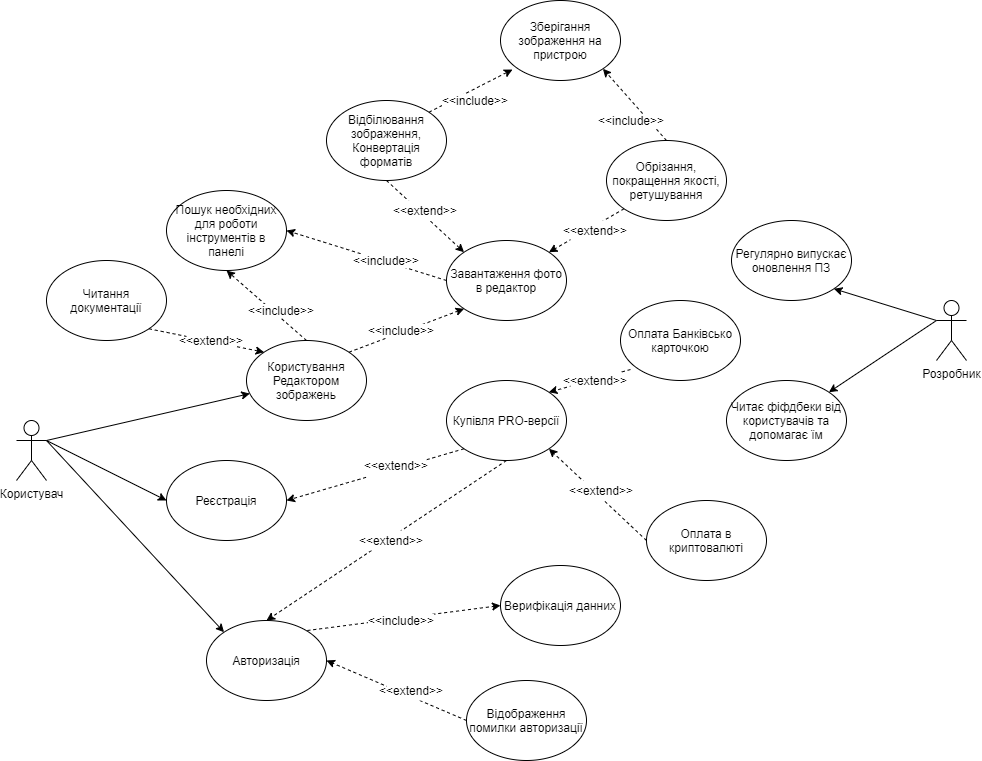

The diagram above was exported from draw.io. Its source (the exported page's mxGraphModel, read from the mxfile embedded in the PNG):
<mxGraphModel dx="1840" dy="2024" grid="1" gridSize="10" guides="1" tooltips="1" connect="1" arrows="1" fold="1" page="1" pageScale="1" pageWidth="827" pageHeight="1169" math="0" shadow="0">
  <root>
    <mxCell id="0" />
    <mxCell id="1" parent="0" />
    <mxCell id="k6Lq1OBsbEklLM5nx4OJ-2" value="Користувач" style="shape=umlActor;verticalLabelPosition=bottom;verticalAlign=top;html=1;outlineConnect=0;" vertex="1" parent="1">
      <mxGeometry x="-70" y="240" width="30" height="60" as="geometry" />
    </mxCell>
    <mxCell id="k6Lq1OBsbEklLM5nx4OJ-4" value="Розробник" style="shape=umlActor;verticalLabelPosition=bottom;verticalAlign=top;html=1;outlineConnect=0;" vertex="1" parent="1">
      <mxGeometry x="850" y="120" width="30" height="60" as="geometry" />
    </mxCell>
    <mxCell id="k6Lq1OBsbEklLM5nx4OJ-13" value="Користування Редактором зображень" style="ellipse;whiteSpace=wrap;html=1;" vertex="1" parent="1">
      <mxGeometry x="160" y="160" width="120" height="80" as="geometry" />
    </mxCell>
    <mxCell id="k6Lq1OBsbEklLM5nx4OJ-14" value="" style="endArrow=classic;html=1;rounded=0;exitX=1;exitY=0.3333333333333333;exitDx=0;exitDy=0;exitPerimeter=0;" edge="1" parent="1" source="k6Lq1OBsbEklLM5nx4OJ-2" target="k6Lq1OBsbEklLM5nx4OJ-13">
      <mxGeometry width="50" height="50" relative="1" as="geometry">
        <mxPoint x="210" y="400" as="sourcePoint" />
        <mxPoint x="260" y="350" as="targetPoint" />
      </mxGeometry>
    </mxCell>
    <mxCell id="k6Lq1OBsbEklLM5nx4OJ-15" value="Реєстрація" style="ellipse;whiteSpace=wrap;html=1;" vertex="1" parent="1">
      <mxGeometry x="80" y="280" width="120" height="80" as="geometry" />
    </mxCell>
    <mxCell id="k6Lq1OBsbEklLM5nx4OJ-16" value="Читання документації" style="ellipse;whiteSpace=wrap;html=1;" vertex="1" parent="1">
      <mxGeometry x="-40" y="80" width="120" height="80" as="geometry" />
    </mxCell>
    <mxCell id="k6Lq1OBsbEklLM5nx4OJ-17" value="Пошук необхідних для роботи інструментів в панелі" style="ellipse;whiteSpace=wrap;html=1;" vertex="1" parent="1">
      <mxGeometry x="80" y="10" width="120" height="80" as="geometry" />
    </mxCell>
    <mxCell id="k6Lq1OBsbEklLM5nx4OJ-18" value="Обрізання, покращення якості, ретушування" style="ellipse;whiteSpace=wrap;html=1;" vertex="1" parent="1">
      <mxGeometry x="520" y="-40" width="120" height="80" as="geometry" />
    </mxCell>
    <mxCell id="k6Lq1OBsbEklLM5nx4OJ-19" value="Авторизація" style="ellipse;whiteSpace=wrap;html=1;" vertex="1" parent="1">
      <mxGeometry x="120" y="440" width="120" height="80" as="geometry" />
    </mxCell>
    <mxCell id="k6Lq1OBsbEklLM5nx4OJ-20" value="Купівля PRO-версії" style="ellipse;whiteSpace=wrap;html=1;" vertex="1" parent="1">
      <mxGeometry x="360" y="200" width="120" height="80" as="geometry" />
    </mxCell>
    <mxCell id="k6Lq1OBsbEklLM5nx4OJ-22" value="Відбілювання зображення, Конвертація форматів" style="ellipse;whiteSpace=wrap;html=1;" vertex="1" parent="1">
      <mxGeometry x="240" y="-80" width="120" height="80" as="geometry" />
    </mxCell>
    <mxCell id="k6Lq1OBsbEklLM5nx4OJ-25" value="Зберігання зображення на пристрою" style="ellipse;whiteSpace=wrap;html=1;" vertex="1" parent="1">
      <mxGeometry x="414" y="-180" width="120" height="80" as="geometry" />
    </mxCell>
    <mxCell id="k6Lq1OBsbEklLM5nx4OJ-34" value="" style="endArrow=classic;html=1;rounded=0;exitX=1;exitY=0.3333333333333333;exitDx=0;exitDy=0;exitPerimeter=0;entryX=0;entryY=0.5;entryDx=0;entryDy=0;" edge="1" parent="1" source="k6Lq1OBsbEklLM5nx4OJ-2" target="k6Lq1OBsbEklLM5nx4OJ-15">
      <mxGeometry width="50" height="50" relative="1" as="geometry">
        <mxPoint x="220" y="610" as="sourcePoint" />
        <mxPoint x="270" y="560" as="targetPoint" />
      </mxGeometry>
    </mxCell>
    <mxCell id="k6Lq1OBsbEklLM5nx4OJ-35" value="" style="endArrow=classic;html=1;rounded=0;entryX=0;entryY=0;entryDx=0;entryDy=0;" edge="1" parent="1" target="k6Lq1OBsbEklLM5nx4OJ-19">
      <mxGeometry width="50" height="50" relative="1" as="geometry">
        <mxPoint x="-40" y="260" as="sourcePoint" />
        <mxPoint x="270" y="260" as="targetPoint" />
      </mxGeometry>
    </mxCell>
    <mxCell id="k6Lq1OBsbEklLM5nx4OJ-36" value="Верифікація данних" style="ellipse;whiteSpace=wrap;html=1;" vertex="1" parent="1">
      <mxGeometry x="414" y="385" width="120" height="80" as="geometry" />
    </mxCell>
    <mxCell id="k6Lq1OBsbEklLM5nx4OJ-40" value="Відображення помилки авторизації" style="ellipse;whiteSpace=wrap;html=1;" vertex="1" parent="1">
      <mxGeometry x="380" y="500" width="120" height="80" as="geometry" />
    </mxCell>
    <mxCell id="k6Lq1OBsbEklLM5nx4OJ-46" value="" style="endArrow=classic;dashed=1;html=1;rounded=0;entryX=1;entryY=0.5;entryDx=0;entryDy=0;exitX=0;exitY=1;exitDx=0;exitDy=0;" edge="1" parent="1" source="k6Lq1OBsbEklLM5nx4OJ-20" target="k6Lq1OBsbEklLM5nx4OJ-15">
      <mxGeometry width="50" height="50" relative="1" as="geometry">
        <mxPoint x="310" y="275" as="sourcePoint" />
        <mxPoint x="190" y="265" as="targetPoint" />
      </mxGeometry>
    </mxCell>
    <mxCell id="k6Lq1OBsbEklLM5nx4OJ-47" value="&amp;lt;&amp;lt;extend&amp;gt;&amp;gt;" style="text;html=1;strokeColor=none;fillColor=white;align=center;verticalAlign=middle;whiteSpace=wrap;rounded=0;" vertex="1" parent="1">
      <mxGeometry x="280" y="270" width="60" height="30" as="geometry" />
    </mxCell>
    <mxCell id="k6Lq1OBsbEklLM5nx4OJ-41" value="" style="endArrow=classic;dashed=1;html=1;rounded=0;entryX=1;entryY=0.5;entryDx=0;entryDy=0;exitX=0;exitY=0.5;exitDx=0;exitDy=0;" edge="1" parent="1" source="k6Lq1OBsbEklLM5nx4OJ-40" target="k6Lq1OBsbEklLM5nx4OJ-19">
      <mxGeometry x="310" y="420" width="50" height="50" as="geometry">
        <mxPoint x="410" y="405" as="sourcePoint" />
        <mxPoint x="580" y="365" as="targetPoint" />
      </mxGeometry>
    </mxCell>
    <mxCell id="k6Lq1OBsbEklLM5nx4OJ-42" value="&amp;lt;&amp;lt;extend&amp;gt;&amp;gt;" style="text;html=1;strokeColor=none;fillColor=white;align=center;verticalAlign=middle;whiteSpace=wrap;rounded=0;" vertex="1" parent="1">
      <mxGeometry x="300" y="500" width="50" height="20" as="geometry" />
    </mxCell>
    <mxCell id="k6Lq1OBsbEklLM5nx4OJ-33" value="" style="endArrow=classic;dashed=1;html=1;rounded=0;exitX=1;exitY=0;exitDx=0;exitDy=0;entryX=0;entryY=0.5;entryDx=0;entryDy=0;" edge="1" parent="1" target="k6Lq1OBsbEklLM5nx4OJ-36">
      <mxGeometry x="288.38" y="368.28" width="50" height="50" as="geometry">
        <mxPoint x="220.80640687119296" y="449.99572875253807" as="sourcePoint" />
        <mxPoint x="399.9990884019686" y="361.93762637612986" as="targetPoint" />
      </mxGeometry>
    </mxCell>
    <mxCell id="k6Lq1OBsbEklLM5nx4OJ-51" value="" style="endArrow=classic;dashed=1;html=1;rounded=0;entryX=0.5;entryY=0;entryDx=0;entryDy=0;exitX=0.5;exitY=1;exitDx=0;exitDy=0;" edge="1" parent="1" source="k6Lq1OBsbEklLM5nx4OJ-20" target="k6Lq1OBsbEklLM5nx4OJ-19">
      <mxGeometry x="310" y="340" width="50" height="50" as="geometry">
        <mxPoint x="370" y="410" as="sourcePoint" />
        <mxPoint x="240" y="400" as="targetPoint" />
      </mxGeometry>
    </mxCell>
    <mxCell id="k6Lq1OBsbEklLM5nx4OJ-55" value="Оплата Банківсько карточкою" style="ellipse;whiteSpace=wrap;html=1;" vertex="1" parent="1">
      <mxGeometry x="534" y="120" width="120" height="80" as="geometry" />
    </mxCell>
    <mxCell id="k6Lq1OBsbEklLM5nx4OJ-56" value="Оплата в криптовалюті" style="ellipse;whiteSpace=wrap;html=1;" vertex="1" parent="1">
      <mxGeometry x="560" y="320" width="120" height="80" as="geometry" />
    </mxCell>
    <mxCell id="k6Lq1OBsbEklLM5nx4OJ-57" value="" style="endArrow=classic;dashed=1;html=1;rounded=0;entryX=1;entryY=0;entryDx=0;entryDy=0;exitX=0.083;exitY=0.863;exitDx=0;exitDy=0;exitPerimeter=0;" edge="1" parent="1" source="k6Lq1OBsbEklLM5nx4OJ-55" target="k6Lq1OBsbEklLM5nx4OJ-20">
      <mxGeometry x="350" y="90" width="50" height="50" as="geometry">
        <mxPoint x="420" y="140" as="sourcePoint" />
        <mxPoint x="280" y="150" as="targetPoint" />
      </mxGeometry>
    </mxCell>
    <mxCell id="k6Lq1OBsbEklLM5nx4OJ-58" value="" style="endArrow=classic;dashed=1;html=1;rounded=0;entryX=1;entryY=1;entryDx=0;entryDy=0;exitX=0;exitY=0.5;exitDx=0;exitDy=0;" edge="1" parent="1" source="k6Lq1OBsbEklLM5nx4OJ-56" target="k6Lq1OBsbEklLM5nx4OJ-20">
      <mxGeometry x="400" y="130" width="50" height="50" as="geometry">
        <mxPoint x="470" y="180" as="sourcePoint" />
        <mxPoint x="330" y="190" as="targetPoint" />
      </mxGeometry>
    </mxCell>
    <mxCell id="k6Lq1OBsbEklLM5nx4OJ-59" value="Завантаження фото в редактор" style="ellipse;whiteSpace=wrap;html=1;" vertex="1" parent="1">
      <mxGeometry x="360" y="60" width="120" height="80" as="geometry" />
    </mxCell>
    <mxCell id="k6Lq1OBsbEklLM5nx4OJ-62" value="" style="endArrow=classic;dashed=1;html=1;rounded=0;entryX=0.5;entryY=1;entryDx=0;entryDy=0;exitX=0.5;exitY=0;exitDx=0;exitDy=0;" edge="1" parent="1" source="k6Lq1OBsbEklLM5nx4OJ-13" target="k6Lq1OBsbEklLM5nx4OJ-17">
      <mxGeometry x="10.039999999999964" y="60.960000000000036" width="50" height="50" as="geometry">
        <mxPoint x="180" y="110" as="sourcePoint" />
        <mxPoint x="102.46640687119293" y="162.6757287525379" as="targetPoint" />
      </mxGeometry>
    </mxCell>
    <mxCell id="k6Lq1OBsbEklLM5nx4OJ-63" value="" style="endArrow=classic;dashed=1;html=1;rounded=0;entryX=1;entryY=0.5;entryDx=0;entryDy=0;exitX=0;exitY=0.5;exitDx=0;exitDy=0;" edge="1" parent="1" source="k6Lq1OBsbEklLM5nx4OJ-59" target="k6Lq1OBsbEklLM5nx4OJ-17">
      <mxGeometry x="160.03999999999996" y="-99.03999999999996" width="50" height="50" as="geometry">
        <mxPoint x="370" as="sourcePoint" />
        <mxPoint x="330" y="-90" as="targetPoint" />
      </mxGeometry>
    </mxCell>
    <mxCell id="k6Lq1OBsbEklLM5nx4OJ-64" value="" style="endArrow=classic;dashed=1;html=1;rounded=0;entryX=1;entryY=0;entryDx=0;entryDy=0;exitX=0;exitY=1;exitDx=0;exitDy=0;" edge="1" parent="1" source="k6Lq1OBsbEklLM5nx4OJ-18" target="k6Lq1OBsbEklLM5nx4OJ-59">
      <mxGeometry x="244.03999999999996" y="-9.039999999999964" width="50" height="50" as="geometry">
        <mxPoint x="454" y="90" as="sourcePoint" />
        <mxPoint x="414" as="targetPoint" />
      </mxGeometry>
    </mxCell>
    <mxCell id="k6Lq1OBsbEklLM5nx4OJ-65" value="" style="endArrow=classic;dashed=1;html=1;rounded=0;entryX=0;entryY=0;entryDx=0;entryDy=0;exitX=0.5;exitY=1;exitDx=0;exitDy=0;" edge="1" parent="1" source="k6Lq1OBsbEklLM5nx4OJ-22" target="k6Lq1OBsbEklLM5nx4OJ-59">
      <mxGeometry x="320.03999999999996" y="-79.03999999999996" width="50" height="50" as="geometry">
        <mxPoint x="530" y="20" as="sourcePoint" />
        <mxPoint x="490" y="-70" as="targetPoint" />
      </mxGeometry>
    </mxCell>
    <mxCell id="k6Lq1OBsbEklLM5nx4OJ-66" value="" style="endArrow=classic;dashed=1;html=1;rounded=0;entryX=1;entryY=1;entryDx=0;entryDy=0;exitX=0.5;exitY=0;exitDx=0;exitDy=0;" edge="1" parent="1" source="k6Lq1OBsbEklLM5nx4OJ-18" target="k6Lq1OBsbEklLM5nx4OJ-25">
      <mxGeometry x="670.04" y="-119.03999999999996" width="50" height="50" as="geometry">
        <mxPoint x="650" y="-40" as="sourcePoint" />
        <mxPoint x="687.573593128807" y="51.7157287525381" as="targetPoint" />
      </mxGeometry>
    </mxCell>
    <mxCell id="k6Lq1OBsbEklLM5nx4OJ-67" value="" style="endArrow=classic;dashed=1;html=1;rounded=0;entryX=0.1;entryY=0.863;entryDx=0;entryDy=0;exitX=1;exitY=0;exitDx=0;exitDy=0;entryPerimeter=0;" edge="1" parent="1" source="k6Lq1OBsbEklLM5nx4OJ-22" target="k6Lq1OBsbEklLM5nx4OJ-25">
      <mxGeometry x="650.04" y="-179.03999999999996" width="50" height="50" as="geometry">
        <mxPoint x="630" y="-100" as="sourcePoint" />
        <mxPoint x="667.573593128807" y="-8.284271247461902" as="targetPoint" />
      </mxGeometry>
    </mxCell>
    <mxCell id="k6Lq1OBsbEklLM5nx4OJ-70" value="" style="endArrow=classic;dashed=1;html=1;rounded=0;entryX=0;entryY=0;entryDx=0;entryDy=0;exitX=1;exitY=1;exitDx=0;exitDy=0;" edge="1" parent="1" source="k6Lq1OBsbEklLM5nx4OJ-16" target="k6Lq1OBsbEklLM5nx4OJ-13">
      <mxGeometry x="100.03999999999996" y="120.96000000000004" width="50" height="50" as="geometry">
        <mxPoint x="80" y="200" as="sourcePoint" />
        <mxPoint x="117.57359312880703" y="291.7157287525381" as="targetPoint" />
      </mxGeometry>
    </mxCell>
    <mxCell id="k6Lq1OBsbEklLM5nx4OJ-71" value="Регулярно випускає оновлення ПЗ" style="ellipse;whiteSpace=wrap;html=1;" vertex="1" parent="1">
      <mxGeometry x="645" y="40" width="120" height="80" as="geometry" />
    </mxCell>
    <mxCell id="k6Lq1OBsbEklLM5nx4OJ-73" value="Читає фіфдбеки від користувачів та допомагає їм" style="ellipse;whiteSpace=wrap;html=1;" vertex="1" parent="1">
      <mxGeometry x="640" y="200" width="120" height="80" as="geometry" />
    </mxCell>
    <mxCell id="k6Lq1OBsbEklLM5nx4OJ-75" value="" style="endArrow=classic;html=1;rounded=0;entryX=1;entryY=1;entryDx=0;entryDy=0;exitX=0;exitY=0.3333333333333333;exitDx=0;exitDy=0;exitPerimeter=0;" edge="1" parent="1" source="k6Lq1OBsbEklLM5nx4OJ-4" target="k6Lq1OBsbEklLM5nx4OJ-71">
      <mxGeometry width="50" height="50" relative="1" as="geometry">
        <mxPoint x="470" y="340" as="sourcePoint" />
        <mxPoint x="520" y="290" as="targetPoint" />
      </mxGeometry>
    </mxCell>
    <mxCell id="k6Lq1OBsbEklLM5nx4OJ-76" value="" style="endArrow=classic;html=1;rounded=0;exitX=0;exitY=0.3333333333333333;exitDx=0;exitDy=0;exitPerimeter=0;entryX=1;entryY=0;entryDx=0;entryDy=0;" edge="1" parent="1" source="k6Lq1OBsbEklLM5nx4OJ-4" target="k6Lq1OBsbEklLM5nx4OJ-73">
      <mxGeometry width="50" height="50" relative="1" as="geometry">
        <mxPoint x="470" y="340" as="sourcePoint" />
        <mxPoint x="520" y="290" as="targetPoint" />
      </mxGeometry>
    </mxCell>
    <mxCell id="k6Lq1OBsbEklLM5nx4OJ-60" value="" style="endArrow=classic;dashed=1;html=1;rounded=0;entryX=0;entryY=1;entryDx=0;entryDy=0;exitX=1;exitY=0;exitDx=0;exitDy=0;" edge="1" parent="1" source="k6Lq1OBsbEklLM5nx4OJ-13" target="k6Lq1OBsbEklLM5nx4OJ-59">
      <mxGeometry x="200.03999999999996" y="70.96000000000004" width="50" height="50" as="geometry">
        <mxPoint x="370" y="120" as="sourcePoint" />
        <mxPoint x="292.46640687119293" y="172.6757287525379" as="targetPoint" />
      </mxGeometry>
    </mxCell>
    <mxCell id="k6Lq1OBsbEklLM5nx4OJ-78" value="&lt;font color=&quot;#000000&quot;&gt;&amp;lt;&amp;lt;include&amp;gt;&amp;gt;&lt;/font&gt;" style="text;html=1;strokeColor=none;fillColor=none;align=center;verticalAlign=middle;whiteSpace=wrap;rounded=0;shadow=0;glass=0;labelBackgroundColor=#FFFFFF;sketch=0;fontColor=#FFFFFF;" vertex="1" parent="1">
      <mxGeometry x="290" y="140" width="50" height="20" as="geometry" />
    </mxCell>
    <mxCell id="k6Lq1OBsbEklLM5nx4OJ-80" value="&lt;font color=&quot;#000000&quot;&gt;&amp;lt;&amp;lt;include&amp;gt;&amp;gt;&lt;/font&gt;" style="text;html=1;strokeColor=none;fillColor=none;align=center;verticalAlign=middle;whiteSpace=wrap;rounded=0;shadow=0;glass=0;labelBackgroundColor=#FFFFFF;sketch=0;fontColor=#FFFFFF;" vertex="1" parent="1">
      <mxGeometry x="170" y="120" width="50" height="20" as="geometry" />
    </mxCell>
    <mxCell id="k6Lq1OBsbEklLM5nx4OJ-81" value="&lt;font color=&quot;#000000&quot;&gt;&amp;lt;&amp;lt;include&amp;gt;&amp;gt;&lt;/font&gt;" style="text;html=1;strokeColor=none;fillColor=none;align=center;verticalAlign=middle;whiteSpace=wrap;rounded=0;shadow=0;glass=0;labelBackgroundColor=#FFFFFF;sketch=0;fontColor=#FFFFFF;" vertex="1" parent="1">
      <mxGeometry x="275" y="70" width="50" height="20" as="geometry" />
    </mxCell>
    <mxCell id="k6Lq1OBsbEklLM5nx4OJ-82" value="&lt;font color=&quot;#000000&quot;&gt;&amp;lt;&amp;lt;include&amp;gt;&amp;gt;&lt;/font&gt;" style="text;html=1;strokeColor=none;fillColor=none;align=center;verticalAlign=middle;whiteSpace=wrap;rounded=0;shadow=0;glass=0;labelBackgroundColor=#FFFFFF;sketch=0;fontColor=#FFFFFF;" vertex="1" parent="1">
      <mxGeometry x="290" y="430" width="50" height="20" as="geometry" />
    </mxCell>
    <mxCell id="k6Lq1OBsbEklLM5nx4OJ-83" value="&lt;font color=&quot;#000000&quot;&gt;&amp;lt;&amp;lt;include&amp;gt;&amp;gt;&lt;/font&gt;" style="text;html=1;strokeColor=none;fillColor=none;align=center;verticalAlign=middle;whiteSpace=wrap;rounded=0;shadow=0;glass=0;labelBackgroundColor=#FFFFFF;sketch=0;fontColor=#FFFFFF;" vertex="1" parent="1">
      <mxGeometry x="520" y="-70" width="50" height="20" as="geometry" />
    </mxCell>
    <mxCell id="k6Lq1OBsbEklLM5nx4OJ-84" value="&lt;font color=&quot;#000000&quot;&gt;&amp;lt;&amp;lt;include&amp;gt;&amp;gt;&lt;/font&gt;" style="text;html=1;strokeColor=none;fillColor=none;align=center;verticalAlign=middle;whiteSpace=wrap;rounded=0;shadow=0;glass=0;labelBackgroundColor=#FFFFFF;sketch=0;fontColor=#FFFFFF;" vertex="1" parent="1">
      <mxGeometry x="364" y="-90" width="50" height="20" as="geometry" />
    </mxCell>
    <mxCell id="k6Lq1OBsbEklLM5nx4OJ-85" value="&amp;lt;&amp;lt;extend&amp;gt;&amp;gt;" style="text;html=1;strokeColor=none;fillColor=white;align=center;verticalAlign=middle;whiteSpace=wrap;rounded=0;" vertex="1" parent="1">
      <mxGeometry x="280" y="350" width="50" height="20" as="geometry" />
    </mxCell>
    <mxCell id="k6Lq1OBsbEklLM5nx4OJ-86" value="&amp;lt;&amp;lt;extend&amp;gt;&amp;gt;" style="text;html=1;strokeColor=none;fillColor=white;align=center;verticalAlign=middle;whiteSpace=wrap;rounded=0;" vertex="1" parent="1">
      <mxGeometry x="490" y="300" width="50" height="20" as="geometry" />
    </mxCell>
    <mxCell id="k6Lq1OBsbEklLM5nx4OJ-87" value="&amp;lt;&amp;lt;extend&amp;gt;&amp;gt;" style="text;html=1;strokeColor=none;fillColor=white;align=center;verticalAlign=middle;whiteSpace=wrap;rounded=0;" vertex="1" parent="1">
      <mxGeometry x="484" y="190" width="50" height="20" as="geometry" />
    </mxCell>
    <mxCell id="k6Lq1OBsbEklLM5nx4OJ-88" value="&amp;lt;&amp;lt;extend&amp;gt;&amp;gt;" style="text;html=1;strokeColor=none;fillColor=white;align=center;verticalAlign=middle;whiteSpace=wrap;rounded=0;" vertex="1" parent="1">
      <mxGeometry x="484" y="40" width="50" height="20" as="geometry" />
    </mxCell>
    <mxCell id="k6Lq1OBsbEklLM5nx4OJ-89" value="&amp;lt;&amp;lt;extend&amp;gt;&amp;gt;" style="text;html=1;strokeColor=none;fillColor=white;align=center;verticalAlign=middle;whiteSpace=wrap;rounded=0;" vertex="1" parent="1">
      <mxGeometry x="314" y="20" width="50" height="20" as="geometry" />
    </mxCell>
    <mxCell id="k6Lq1OBsbEklLM5nx4OJ-90" value="&amp;lt;&amp;lt;extend&amp;gt;&amp;gt;" style="text;html=1;strokeColor=none;fillColor=white;align=center;verticalAlign=middle;whiteSpace=wrap;rounded=0;" vertex="1" parent="1">
      <mxGeometry x="100" y="150" width="50" height="20" as="geometry" />
    </mxCell>
  </root>
</mxGraphModel>